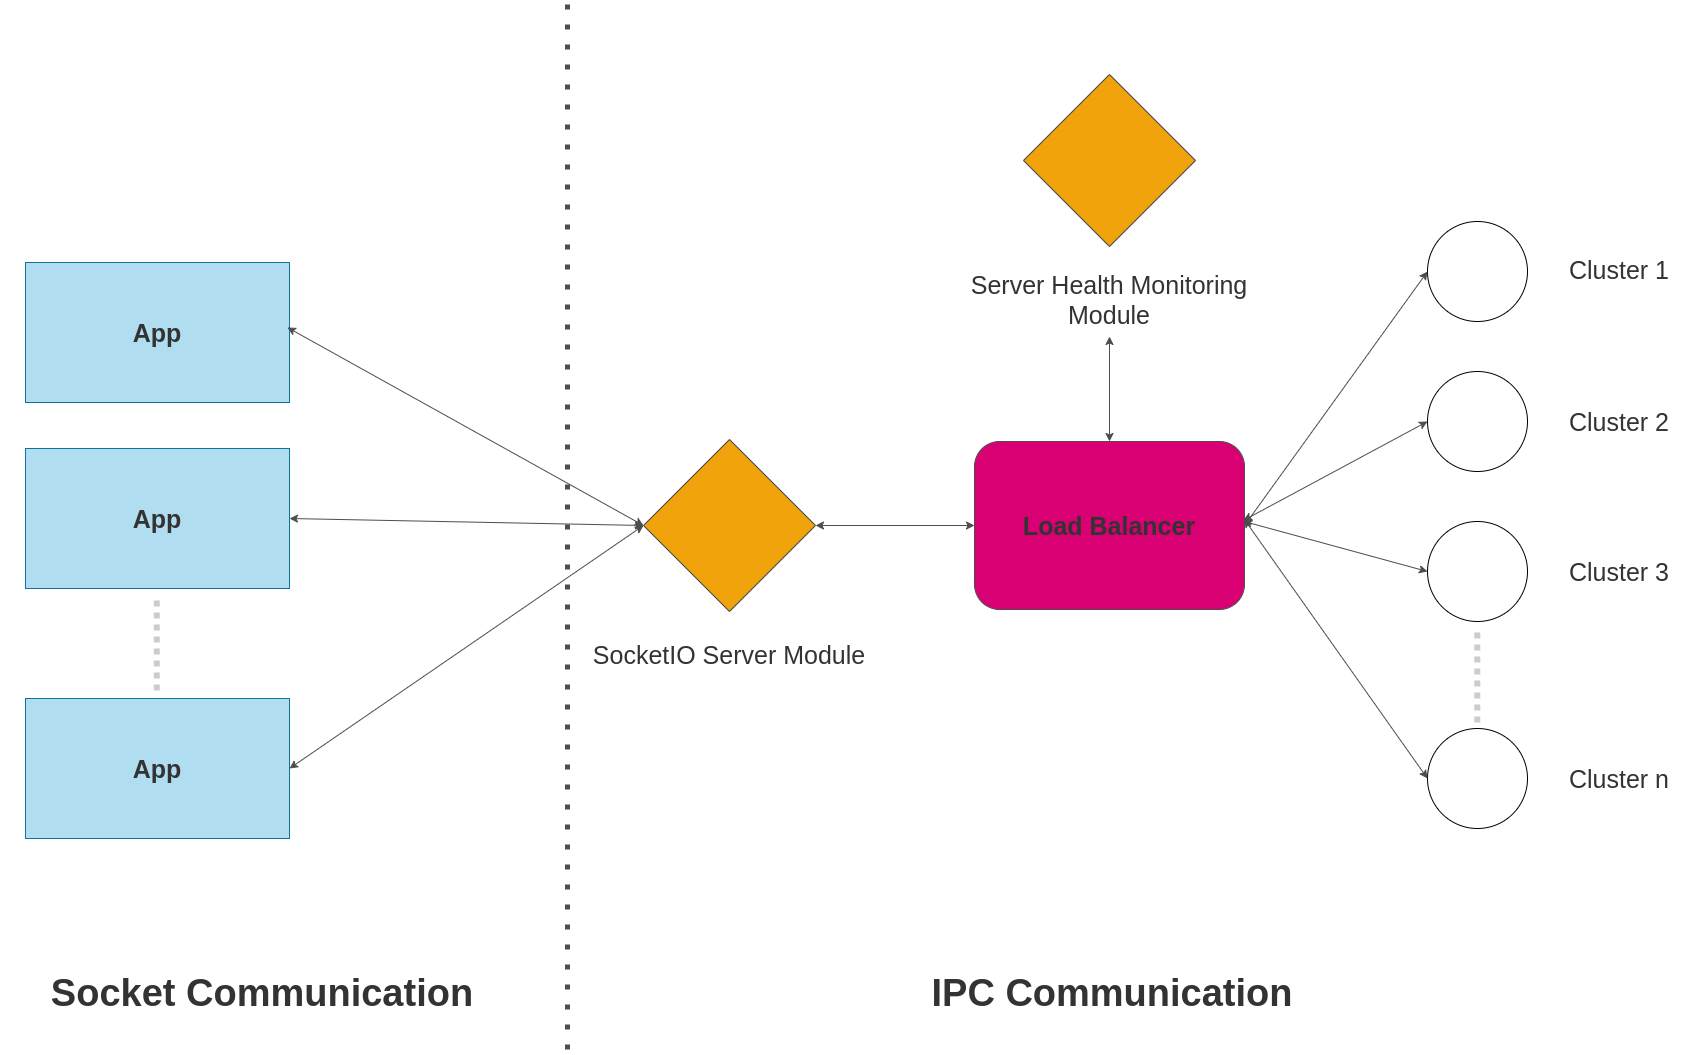

The diagram above was exported from draw.io. Its source (the exported page's mxGraphModel, read from the mxfile embedded in the PNG):
<mxGraphModel dx="3645" dy="2305" grid="0" gridSize="10" guides="1" tooltips="1" connect="1" arrows="1" fold="1" page="1" pageScale="1" pageWidth="2336" pageHeight="1654" background="#ffffff" math="0" shadow="0">
  <root>
    <mxCell id="0" />
    <mxCell id="1" parent="0" />
    <mxCell id="2" value="&lt;font color=&quot;#333333&quot; style=&quot;font-size: 25px;&quot;&gt;&lt;b&gt;App&lt;/b&gt;&lt;/font&gt;" style="rounded=0;whiteSpace=wrap;html=1;fillColor=#b1ddf0;strokeColor=#10739e;" parent="1" vertex="1">
      <mxGeometry x="363" y="532" width="264" height="140" as="geometry" />
    </mxCell>
    <mxCell id="3" value="&lt;b style=&quot;color: rgb(51, 51, 51); font-size: 25px;&quot;&gt;App&lt;/b&gt;" style="rounded=0;whiteSpace=wrap;html=1;fillColor=#b1ddf0;strokeColor=#10739e;" parent="1" vertex="1">
      <mxGeometry x="363" y="718" width="264" height="140" as="geometry" />
    </mxCell>
    <mxCell id="4" value="&lt;b style=&quot;color: rgb(51, 51, 51); font-size: 25px;&quot;&gt;App&lt;/b&gt;" style="rounded=0;whiteSpace=wrap;html=1;fillColor=#b1ddf0;strokeColor=#10739e;" parent="1" vertex="1">
      <mxGeometry x="363" y="968" width="264" height="140" as="geometry" />
    </mxCell>
    <mxCell id="5" value="" style="endArrow=none;html=1;strokeWidth=6;strokeColor=#CCCCCC;dashed=1;dashPattern=1 1;rounded=1;targetPerimeterSpacing=0;sourcePerimeterSpacing=0;endSize=6;" parent="1" edge="1">
      <mxGeometry width="50" height="50" relative="1" as="geometry">
        <mxPoint x="494.28999999999996" y="960" as="sourcePoint" />
        <mxPoint x="494.28999999999996" y="865" as="targetPoint" />
      </mxGeometry>
    </mxCell>
    <mxCell id="6" value="&lt;b style=&quot;color: rgb(51, 51, 51); font-size: 25px;&quot;&gt;Load Balancer&lt;/b&gt;" style="rounded=1;whiteSpace=wrap;html=1;fillColor=#d80073;strokeColor=#4D4D4D;fontColor=#ffffff;" parent="1" vertex="1">
      <mxGeometry x="1312" y="711" width="270" height="168" as="geometry" />
    </mxCell>
    <mxCell id="7" value="" style="ellipse;whiteSpace=wrap;html=1;aspect=fixed;fontSize=25;fontColor=#333333;" parent="1" vertex="1">
      <mxGeometry x="1765" y="491" width="100" height="100" as="geometry" />
    </mxCell>
    <mxCell id="14" value="" style="ellipse;whiteSpace=wrap;html=1;aspect=fixed;fontSize=25;fontColor=#333333;" parent="1" vertex="1">
      <mxGeometry x="1765" y="641" width="100" height="100" as="geometry" />
    </mxCell>
    <mxCell id="15" value="" style="ellipse;whiteSpace=wrap;html=1;aspect=fixed;fontSize=25;fontColor=#333333;" parent="1" vertex="1">
      <mxGeometry x="1765" y="791" width="100" height="100" as="geometry" />
    </mxCell>
    <mxCell id="16" value="" style="ellipse;whiteSpace=wrap;html=1;aspect=fixed;fontSize=25;fontColor=#333333;" parent="1" vertex="1">
      <mxGeometry x="1765" y="998" width="100" height="100" as="geometry" />
    </mxCell>
    <mxCell id="17" value="" style="endArrow=none;html=1;strokeWidth=6;strokeColor=#CCCCCC;dashed=1;dashPattern=1 1;rounded=1;targetPerimeterSpacing=0;sourcePerimeterSpacing=0;endSize=6;" parent="1" edge="1">
      <mxGeometry width="50" height="50" relative="1" as="geometry">
        <mxPoint x="1814.8100000000002" y="992" as="sourcePoint" />
        <mxPoint x="1814.8100000000002" y="897" as="targetPoint" />
      </mxGeometry>
    </mxCell>
    <mxCell id="19" value="Cluster 1" style="text;html=1;strokeColor=none;fillColor=none;align=center;verticalAlign=middle;whiteSpace=wrap;rounded=0;fontSize=25;fontColor=#333333;" parent="1" vertex="1">
      <mxGeometry x="1893" y="519" width="128" height="40" as="geometry" />
    </mxCell>
    <mxCell id="20" value="Cluster 2" style="text;html=1;strokeColor=none;fillColor=none;align=center;verticalAlign=middle;whiteSpace=wrap;rounded=0;fontSize=25;fontColor=#333333;" parent="1" vertex="1">
      <mxGeometry x="1893" y="671" width="128" height="40" as="geometry" />
    </mxCell>
    <mxCell id="21" value="Cluster 3" style="text;html=1;strokeColor=none;fillColor=none;align=center;verticalAlign=middle;whiteSpace=wrap;rounded=0;fontSize=25;fontColor=#333333;" parent="1" vertex="1">
      <mxGeometry x="1893" y="821" width="128" height="40" as="geometry" />
    </mxCell>
    <mxCell id="22" value="Cluster n" style="text;html=1;strokeColor=none;fillColor=none;align=center;verticalAlign=middle;whiteSpace=wrap;rounded=0;fontSize=25;fontColor=#333333;" parent="1" vertex="1">
      <mxGeometry x="1893" y="1028" width="128" height="40" as="geometry" />
    </mxCell>
    <mxCell id="23" value="" style="rhombus;whiteSpace=wrap;html=1;fontSize=25;fontColor=#000000;fillColor=#f0a30a;strokeColor=#4D4D4D;" parent="1" vertex="1">
      <mxGeometry x="981" y="709" width="172" height="172" as="geometry" />
    </mxCell>
    <mxCell id="25" value="SocketIO Server Module" style="text;html=1;strokeColor=none;fillColor=none;align=center;verticalAlign=middle;whiteSpace=wrap;rounded=0;fontSize=25;fontColor=#333333;" parent="1" vertex="1">
      <mxGeometry x="917" y="904" width="300" height="40" as="geometry" />
    </mxCell>
    <mxCell id="26" value="" style="rhombus;whiteSpace=wrap;html=1;fontSize=25;fontColor=#000000;fillColor=#f0a30a;strokeColor=#4D4D4D;" vertex="1" parent="1">
      <mxGeometry x="1361" y="344" width="172" height="172" as="geometry" />
    </mxCell>
    <mxCell id="27" value="Server Health Monitoring Module" style="text;html=1;strokeColor=none;fillColor=none;align=center;verticalAlign=middle;whiteSpace=wrap;rounded=0;fontSize=25;fontColor=#333333;" vertex="1" parent="1">
      <mxGeometry x="1297" y="532" width="300" height="74" as="geometry" />
    </mxCell>
    <mxCell id="28" value="" style="endArrow=classic;startArrow=classic;html=1;fillColor=#fa6800;strokeColor=#4D4D4D;exitX=0.992;exitY=0.464;exitDx=0;exitDy=0;exitPerimeter=0;entryX=0;entryY=0.5;entryDx=0;entryDy=0;" edge="1" parent="1" source="2" target="23">
      <mxGeometry width="50" height="50" relative="1" as="geometry">
        <mxPoint x="789" y="722" as="sourcePoint" />
        <mxPoint x="839" y="672" as="targetPoint" />
      </mxGeometry>
    </mxCell>
    <mxCell id="29" value="" style="endArrow=classic;startArrow=classic;html=1;fillColor=#fa6800;strokeColor=#4D4D4D;exitX=1;exitY=0.5;exitDx=0;exitDy=0;entryX=0;entryY=0.5;entryDx=0;entryDy=0;" edge="1" parent="1" source="3" target="23">
      <mxGeometry width="50" height="50" relative="1" as="geometry">
        <mxPoint x="634.8879999999999" y="606.96" as="sourcePoint" />
        <mxPoint x="991" y="807" as="targetPoint" />
      </mxGeometry>
    </mxCell>
    <mxCell id="30" value="" style="endArrow=classic;startArrow=classic;html=1;fillColor=#fa6800;strokeColor=#4D4D4D;exitX=1;exitY=0.5;exitDx=0;exitDy=0;entryX=0;entryY=0.5;entryDx=0;entryDy=0;" edge="1" parent="1" source="4" target="23">
      <mxGeometry width="50" height="50" relative="1" as="geometry">
        <mxPoint x="637" y="798" as="sourcePoint" />
        <mxPoint x="991" y="807.0000000000002" as="targetPoint" />
      </mxGeometry>
    </mxCell>
    <mxCell id="31" value="" style="endArrow=classic;startArrow=classic;html=1;fillColor=#fa6800;strokeColor=#4D4D4D;exitX=1;exitY=0.5;exitDx=0;exitDy=0;entryX=0;entryY=0.5;entryDx=0;entryDy=0;" edge="1" parent="1" source="23" target="6">
      <mxGeometry width="50" height="50" relative="1" as="geometry">
        <mxPoint x="945.9979999999999" y="526" as="sourcePoint" />
        <mxPoint x="1302.1100000000001" y="726.04" as="targetPoint" />
      </mxGeometry>
    </mxCell>
    <mxCell id="32" value="" style="endArrow=classic;startArrow=classic;html=1;fillColor=#fa6800;strokeColor=#4D4D4D;entryX=0.5;entryY=0;entryDx=0;entryDy=0;exitX=0.5;exitY=1;exitDx=0;exitDy=0;" edge="1" parent="1" source="27" target="6">
      <mxGeometry width="50" height="50" relative="1" as="geometry">
        <mxPoint x="1447" y="629" as="sourcePoint" />
        <mxPoint x="1322" y="805.0000000000002" as="targetPoint" />
      </mxGeometry>
    </mxCell>
    <mxCell id="33" value="" style="endArrow=classic;startArrow=classic;html=1;fillColor=#fa6800;strokeColor=#4D4D4D;exitX=0.999;exitY=0.463;exitDx=0;exitDy=0;entryX=0;entryY=0.5;entryDx=0;entryDy=0;exitPerimeter=0;" edge="1" parent="1" source="6" target="16">
      <mxGeometry width="50" height="50" relative="1" as="geometry">
        <mxPoint x="1573.9999999999995" y="1013.9999999999998" as="sourcePoint" />
        <mxPoint x="1732.9999999999995" y="1014" as="targetPoint" />
      </mxGeometry>
    </mxCell>
    <mxCell id="34" value="" style="endArrow=classic;startArrow=classic;html=1;fillColor=#fa6800;strokeColor=#4D4D4D;exitX=0.996;exitY=0.475;exitDx=0;exitDy=0;entryX=0;entryY=0.5;entryDx=0;entryDy=0;exitPerimeter=0;" edge="1" parent="1" source="6" target="15">
      <mxGeometry width="50" height="50" relative="1" as="geometry">
        <mxPoint x="1591.73" y="798.7840000000001" as="sourcePoint" />
        <mxPoint x="1775.000000000001" y="1058" as="targetPoint" />
      </mxGeometry>
    </mxCell>
    <mxCell id="35" value="" style="endArrow=classic;startArrow=classic;html=1;fillColor=#fa6800;strokeColor=#4D4D4D;exitX=0.996;exitY=0.47;exitDx=0;exitDy=0;entryX=0;entryY=0.5;entryDx=0;entryDy=0;exitPerimeter=0;" edge="1" parent="1" source="6" target="14">
      <mxGeometry width="50" height="50" relative="1" as="geometry">
        <mxPoint x="1590.9199999999996" y="800.8" as="sourcePoint" />
        <mxPoint x="1775.000000000001" y="851" as="targetPoint" />
      </mxGeometry>
    </mxCell>
    <mxCell id="36" value="" style="endArrow=classic;startArrow=classic;html=1;fillColor=#fa6800;strokeColor=#4D4D4D;exitX=1;exitY=0.5;exitDx=0;exitDy=0;entryX=0;entryY=0.5;entryDx=0;entryDy=0;" edge="1" parent="1" source="6" target="7">
      <mxGeometry width="50" height="50" relative="1" as="geometry">
        <mxPoint x="1590.9199999999996" y="799.96" as="sourcePoint" />
        <mxPoint x="1775.000000000001" y="701" as="targetPoint" />
      </mxGeometry>
    </mxCell>
    <mxCell id="40" value="&lt;font style=&quot;font-size: 38px;&quot;&gt;&lt;b&gt;IPC Communication&lt;/b&gt;&lt;/font&gt;" style="text;html=1;strokeColor=none;fillColor=none;align=center;verticalAlign=middle;whiteSpace=wrap;rounded=0;fontSize=25;fontColor=#333333;" vertex="1" parent="1">
      <mxGeometry x="1188" y="1218" width="524" height="90" as="geometry" />
    </mxCell>
    <mxCell id="41" value="&lt;font style=&quot;font-size: 38px;&quot;&gt;&lt;b&gt;Socket Communication&lt;/b&gt;&lt;/font&gt;" style="text;html=1;strokeColor=none;fillColor=none;align=center;verticalAlign=middle;whiteSpace=wrap;rounded=0;fontSize=25;fontColor=#333333;" vertex="1" parent="1">
      <mxGeometry x="338" y="1218" width="524" height="90" as="geometry" />
    </mxCell>
    <mxCell id="42" value="" style="endArrow=none;dashed=1;html=1;dashPattern=1 3;strokeWidth=5;strokeColor=#4D4D4D;fontSize=38;" edge="1" parent="1">
      <mxGeometry width="50" height="50" relative="1" as="geometry">
        <mxPoint x="905" y="1319" as="sourcePoint" />
        <mxPoint x="905" y="272" as="targetPoint" />
      </mxGeometry>
    </mxCell>
  </root>
</mxGraphModel>